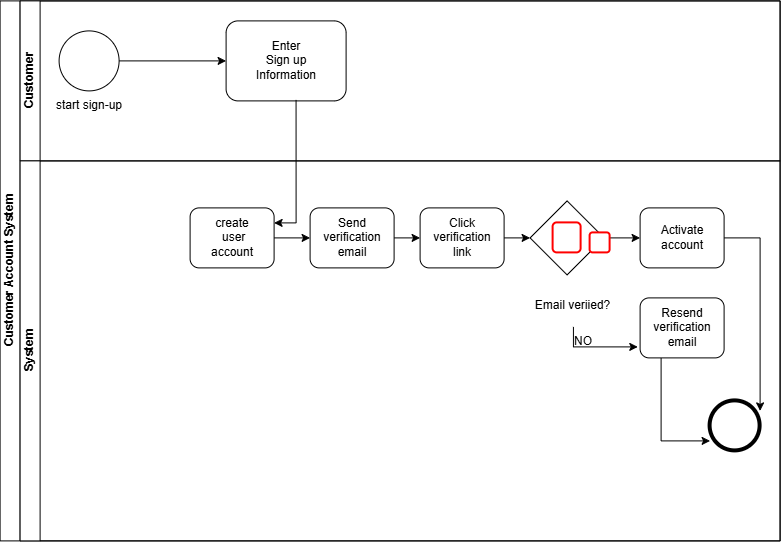

The diagram above was exported from draw.io. Its source (the exported page's mxGraphModel, read from the mxfile embedded in the PNG):
<mxGraphModel dx="1178" dy="648" grid="1" gridSize="10" guides="1" tooltips="1" connect="1" arrows="1" fold="1" page="1" pageScale="1" pageWidth="827" pageHeight="1169" math="0" shadow="0">
  <root>
    <mxCell id="0" />
    <mxCell id="1" parent="0" />
    <mxCell id="jNoTmw36s3dzsZkfpz2a-5" parent="1" style="swimlane;childLayout=stackLayout;resizeParent=1;resizeParentMax=0;horizontal=0;startSize=20;horizontalStack=0;html=1;" value="Customer Account System" vertex="1">
      <mxGeometry height="540" width="780" x="30" y="280" as="geometry" />
    </mxCell>
    <mxCell id="jNoTmw36s3dzsZkfpz2a-6" parent="jNoTmw36s3dzsZkfpz2a-5" style="swimlane;startSize=20;horizontal=0;html=1;" value="Customer" vertex="1">
      <mxGeometry height="160" width="760" x="20" as="geometry" />
    </mxCell>
    <mxCell id="jNoTmw36s3dzsZkfpz2a-12" edge="1" parent="jNoTmw36s3dzsZkfpz2a-6" source="jNoTmw36s3dzsZkfpz2a-10" style="edgeStyle=orthogonalEdgeStyle;rounded=0;orthogonalLoop=1;jettySize=auto;html=1;entryX=0;entryY=0.5;entryDx=0;entryDy=0;" target="jNoTmw36s3dzsZkfpz2a-11">
      <mxGeometry relative="1" as="geometry" />
    </mxCell>
    <mxCell id="jNoTmw36s3dzsZkfpz2a-10" parent="jNoTmw36s3dzsZkfpz2a-6" style="ellipse;whiteSpace=wrap;html=1;shapeInside=1;aspect=fixed;" value="" vertex="1">
      <mxGeometry height="60" width="60" x="39" y="30" as="geometry" />
    </mxCell>
    <mxCell id="jNoTmw36s3dzsZkfpz2a-11" parent="jNoTmw36s3dzsZkfpz2a-6" style="rounded=1;whiteSpace=wrap;html=1;" value="Enter&lt;br&gt;Sign up&lt;br&gt;Information" vertex="1">
      <mxGeometry height="80" width="120" x="206" y="20" as="geometry" />
    </mxCell>
    <mxCell id="jNoTmw36s3dzsZkfpz2a-13" parent="jNoTmw36s3dzsZkfpz2a-6" style="text;html=1;whiteSpace=wrap;strokeColor=none;fillColor=none;align=center;verticalAlign=middle;rounded=0;" value="start sign-up" vertex="1">
      <mxGeometry height="30" width="74" x="32" y="90" as="geometry" />
    </mxCell>
    <mxCell id="jNoTmw36s3dzsZkfpz2a-7" parent="jNoTmw36s3dzsZkfpz2a-5" style="swimlane;startSize=20;horizontal=0;html=1;" value="System" vertex="1">
      <mxGeometry height="380" width="760" x="20" y="160" as="geometry" />
    </mxCell>
    <mxCell id="jNoTmw36s3dzsZkfpz2a-24" edge="1" parent="jNoTmw36s3dzsZkfpz2a-7" source="jNoTmw36s3dzsZkfpz2a-14" style="edgeStyle=orthogonalEdgeStyle;rounded=0;orthogonalLoop=1;jettySize=auto;html=1;exitX=1;exitY=0.5;exitDx=0;exitDy=0;entryX=0;entryY=0.5;entryDx=0;entryDy=0;" target="jNoTmw36s3dzsZkfpz2a-15">
      <mxGeometry relative="1" as="geometry" />
    </mxCell>
    <mxCell id="jNoTmw36s3dzsZkfpz2a-14" parent="jNoTmw36s3dzsZkfpz2a-7" style="rounded=1;whiteSpace=wrap;html=1;" value="create&lt;br&gt;&amp;nbsp;user &lt;br&gt;account" vertex="1">
      <mxGeometry height="60" width="84" x="170" y="47" as="geometry" />
    </mxCell>
    <mxCell id="jNoTmw36s3dzsZkfpz2a-25" edge="1" parent="jNoTmw36s3dzsZkfpz2a-7" source="jNoTmw36s3dzsZkfpz2a-15" style="edgeStyle=orthogonalEdgeStyle;rounded=0;orthogonalLoop=1;jettySize=auto;html=1;exitX=1;exitY=0.5;exitDx=0;exitDy=0;entryX=0;entryY=0.5;entryDx=0;entryDy=0;" target="jNoTmw36s3dzsZkfpz2a-16">
      <mxGeometry relative="1" as="geometry" />
    </mxCell>
    <mxCell id="jNoTmw36s3dzsZkfpz2a-15" parent="jNoTmw36s3dzsZkfpz2a-7" style="rounded=1;whiteSpace=wrap;html=1;" value="Send verification email" vertex="1">
      <mxGeometry height="60" width="84" x="290" y="47" as="geometry" />
    </mxCell>
    <mxCell id="jNoTmw36s3dzsZkfpz2a-26" edge="1" parent="jNoTmw36s3dzsZkfpz2a-7" source="jNoTmw36s3dzsZkfpz2a-16" style="edgeStyle=orthogonalEdgeStyle;rounded=0;orthogonalLoop=1;jettySize=auto;html=1;exitX=1;exitY=0.5;exitDx=0;exitDy=0;entryX=0;entryY=0.5;entryDx=0;entryDy=0;" target="jNoTmw36s3dzsZkfpz2a-17">
      <mxGeometry relative="1" as="geometry" />
    </mxCell>
    <mxCell id="jNoTmw36s3dzsZkfpz2a-16" parent="jNoTmw36s3dzsZkfpz2a-7" style="rounded=1;whiteSpace=wrap;html=1;" value="Click verification &lt;br&gt;link" vertex="1">
      <mxGeometry height="60" width="84" x="400" y="47" as="geometry" />
    </mxCell>
    <mxCell id="jNoTmw36s3dzsZkfpz2a-30" edge="1" parent="jNoTmw36s3dzsZkfpz2a-7" source="jNoTmw36s3dzsZkfpz2a-17" style="edgeStyle=orthogonalEdgeStyle;rounded=0;orthogonalLoop=1;jettySize=auto;html=1;exitX=1;exitY=0.5;exitDx=0;exitDy=0;entryX=0;entryY=0.5;entryDx=0;entryDy=0;" target="jNoTmw36s3dzsZkfpz2a-18">
      <mxGeometry relative="1" as="geometry" />
    </mxCell>
    <mxCell id="jNoTmw36s3dzsZkfpz2a-17" parent="jNoTmw36s3dzsZkfpz2a-7" style="rhombus;whiteSpace=wrap;html=1;shapeInside=1;" value="" vertex="1">
      <mxGeometry height="74" width="74" x="510" y="40" as="geometry" />
    </mxCell>
    <mxCell id="jNoTmw36s3dzsZkfpz2a-32" edge="1" parent="jNoTmw36s3dzsZkfpz2a-7" source="jNoTmw36s3dzsZkfpz2a-18" style="edgeStyle=orthogonalEdgeStyle;rounded=0;orthogonalLoop=1;jettySize=auto;html=1;exitX=1;exitY=0.5;exitDx=0;exitDy=0;">
      <mxGeometry relative="1" as="geometry">
        <mxPoint x="740" y="250" as="targetPoint" />
      </mxGeometry>
    </mxCell>
    <mxCell id="jNoTmw36s3dzsZkfpz2a-18" parent="jNoTmw36s3dzsZkfpz2a-7" style="rounded=1;whiteSpace=wrap;html=1;" value="Activate account" vertex="1">
      <mxGeometry height="60" width="84" x="620" y="47" as="geometry" />
    </mxCell>
    <mxCell id="jNoTmw36s3dzsZkfpz2a-33" edge="1" parent="jNoTmw36s3dzsZkfpz2a-7" source="jNoTmw36s3dzsZkfpz2a-19" style="edgeStyle=orthogonalEdgeStyle;rounded=0;orthogonalLoop=1;jettySize=auto;html=1;exitX=0.25;exitY=1;exitDx=0;exitDy=0;entryX=0;entryY=0.8;entryDx=0;entryDy=0;entryPerimeter=0;" target="jNoTmw36s3dzsZkfpz2a-20">
      <mxGeometry relative="1" as="geometry">
        <mxPoint x="641" y="280" as="targetPoint" />
      </mxGeometry>
    </mxCell>
    <mxCell id="jNoTmw36s3dzsZkfpz2a-19" parent="jNoTmw36s3dzsZkfpz2a-7" style="rounded=1;whiteSpace=wrap;html=1;" value="Resend verification email" vertex="1">
      <mxGeometry height="60" width="84" x="620" y="137" as="geometry" />
    </mxCell>
    <mxCell id="jNoTmw36s3dzsZkfpz2a-20" parent="jNoTmw36s3dzsZkfpz2a-7" style="ellipse;whiteSpace=wrap;html=1;shapeInside=1;aspect=fixed;strokeWidth=4;" value="" vertex="1">
      <mxGeometry height="50" width="50" x="690" y="240" as="geometry" />
    </mxCell>
    <mxCell id="jNoTmw36s3dzsZkfpz2a-21" parent="jNoTmw36s3dzsZkfpz2a-7" style="rounded=1;whiteSpace=wrap;html=1;strokeWidth=2;strokeColor=light-dark(#ff0000, #ededed);" value="" vertex="1">
      <mxGeometry height="30" width="28" x="533" y="62" as="geometry" />
    </mxCell>
    <mxCell id="jNoTmw36s3dzsZkfpz2a-22" parent="jNoTmw36s3dzsZkfpz2a-7" style="rounded=1;whiteSpace=wrap;html=1;strokeWidth=2;strokeColor=light-dark(#ff0000, #ededed);" value="" vertex="1">
      <mxGeometry height="20" width="20" x="570" y="72" as="geometry" />
    </mxCell>
    <mxCell id="jNoTmw36s3dzsZkfpz2a-35" edge="1" parent="jNoTmw36s3dzsZkfpz2a-7" source="jNoTmw36s3dzsZkfpz2a-34" style="edgeStyle=orthogonalEdgeStyle;rounded=0;orthogonalLoop=1;jettySize=auto;html=1;entryX=-0.027;entryY=0.82;entryDx=0;entryDy=0;entryPerimeter=0;" target="jNoTmw36s3dzsZkfpz2a-19">
      <mxGeometry relative="1" as="geometry">
        <mxPoint x="553.3500000000001" y="200" as="targetPoint" />
      </mxGeometry>
    </mxCell>
    <mxCell id="jNoTmw36s3dzsZkfpz2a-34" parent="jNoTmw36s3dzsZkfpz2a-7" style="text;html=1;whiteSpace=wrap;strokeColor=none;fillColor=none;align=center;verticalAlign=middle;rounded=0;" value="Email veriied?" vertex="1">
      <mxGeometry height="43" width="133.3" x="486.7" y="123" as="geometry" />
    </mxCell>
    <mxCell id="jNoTmw36s3dzsZkfpz2a-38" parent="jNoTmw36s3dzsZkfpz2a-7" style="text;html=1;whiteSpace=wrap;strokeColor=none;fillColor=none;align=center;verticalAlign=middle;rounded=0;" value="NO" vertex="1">
      <mxGeometry height="30" width="60" x="533" y="166" as="geometry" />
    </mxCell>
    <mxCell id="jNoTmw36s3dzsZkfpz2a-23" edge="1" parent="jNoTmw36s3dzsZkfpz2a-5" source="jNoTmw36s3dzsZkfpz2a-11" style="edgeStyle=orthogonalEdgeStyle;rounded=0;orthogonalLoop=1;jettySize=auto;html=1;exitX=0.583;exitY=0.988;exitDx=0;exitDy=0;exitPerimeter=0;entryX=1;entryY=0.25;entryDx=0;entryDy=0;" target="jNoTmw36s3dzsZkfpz2a-14">
      <mxGeometry relative="1" as="geometry">
        <Array as="points">
          <mxPoint x="296" y="222" />
        </Array>
        <mxPoint x="296" y="122" as="sourcePoint" />
        <mxPoint x="270" y="222" as="targetPoint" />
      </mxGeometry>
    </mxCell>
  </root>
</mxGraphModel>